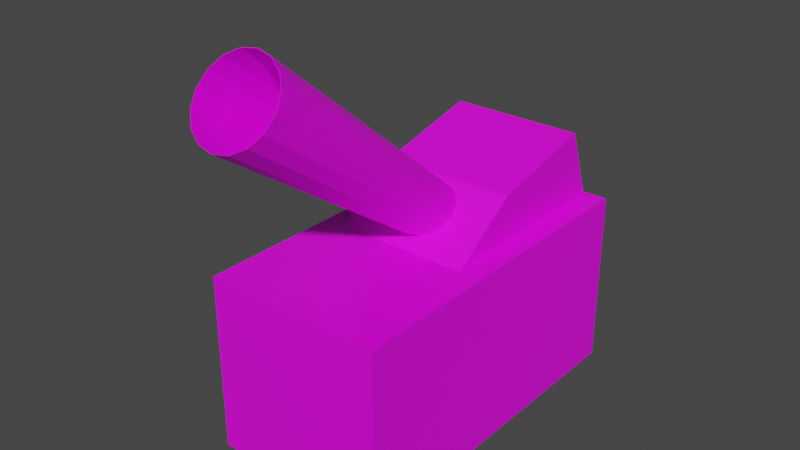# Source: ConfettiBlower.blend  (saved by Blender 3.5.10; exported with 4.5.12 LTS)
import bpy
from mathutils import Matrix  # noqa: F401  (used for matrix-valued properties, if any)

bpy.ops.wm.read_factory_settings(use_empty=True)
scene = bpy.context.scene
scene.name = 'Scene'

# ---- collections
col_collection = bpy.data.collections.new('Collection'); scene.collection.children.link(col_collection)

# ---- images (referenced by path relative to the original .blend; pixels are not part of the script)
import os
ASSET_DIR = os.environ.get("B2B_ASSET_DIR", "")  # directory of the original .blend (textures are referenced by path, not embedded)
HERE = os.path.dirname(os.path.abspath(__file__))  # packed textures are extracted next to this script under _unpacked/

def load_image(name, relpath, width, height, colorspace="sRGB"):
    """Load a texture the original file referenced (path relative to the .blend, or extracted next to this script)."""
    p = next((c for c in (os.path.join(HERE, relpath), os.path.join(ASSET_DIR, relpath)) if relpath and os.path.exists(c)), "")
    if p:
        img = bpy.data.images.load(p, check_existing=True)
        img.name = name
    else:  # same state as the original file: an image datablock whose file is absent (Cycles renders it pink)
        img = bpy.data.images.new(name, width, height)
        img.source = "FILE"
        img.filepath = "//" + (relpath or name)
    img.colorspace_settings.name = colorspace
    return img
img_texconfettiblower = load_image('TexConfettiBlower', 'TexConfettiBlower.png', 1024, 1024, 'sRGB')

# ---- materials (node trees are filled in below, after node groups)
mat_matbox = bpy.data.materials.new('MatBox')
mat_matbox.alpha_threshold = 0.0
mat_matbox.use_transparent_shadow = False
mat_matbox.roughness = 0.5
mat_matbox.line_color = (0.0, 0.0, 0.0, 1.0)

# ---- material node trees
mat_matbox.use_nodes = True; mat_matbox.node_tree.nodes.clear()
_N = mat_matbox.node_tree.nodes; _L = mat_matbox.node_tree.links
n0 = _N.new('ShaderNodeOutputMaterial'); n0.name = 'Material Output'; n0.location = (300, 300)
n1 = _N.new('ShaderNodeBsdfPrincipled'); n1.name = 'Principled BSDF'; n1.location = (10, 300)
n1.distribution = 'GGX'
n1.subsurface_method = 'RANDOM_WALK_SKIN'
n1.inputs[3].default_value = 1.45
n1.inputs[27].default_value = (0.0, 0.0, 0.0, 1.0)
n1.inputs[28].default_value = 1.0
n2 = _N.new('ShaderNodeTexImage'); n2.name = 'Image Texture'; n2.location = (-280, 280)
n2.image = img_texconfettiblower
n2.interpolation = 'Closest'
_L.new(n1.outputs[0], n0.inputs[0])
_L.new(n2.outputs[0], n1.inputs[0])
n0.is_active_output = True

# ---- world
world_world = bpy.data.worlds.new('World'); scene.world = world_world
world_world.use_nodes = True; world_world.node_tree.nodes.clear()
_N = world_world.node_tree.nodes; _L = world_world.node_tree.links
n0 = _N.new('ShaderNodeOutputWorld'); n0.name = 'World Output'; n0.location = (300, 300)
n1 = _N.new('ShaderNodeBackground'); n1.name = 'Background'; n1.location = (10, 300)
n1.inputs[0].default_value = (0.05088, 0.05088, 0.05088, 1.0)
_L.new(n1.outputs[0], n0.inputs[0])
n0.is_active_output = True
world_world.color = (0.05088, 0.05088, 0.05088)
world_world.use_sun_shadow = False
world_world.sun_shadow_jitter_overblur = 0.0

# ---- meshes
me_cube = bpy.data.meshes.new('Cube')
me_cube.from_pydata([(1.0, 1.0, 1.0), (1.0, 1.0, -1.0), (1.0, -1.0, 1.0), (1.0, -1.0, -1.0), (-1.0, 1.0, 1.0), (-1.0, 1.0, -1.0), (-1.0, -1.0, 1.0), (-1.0, -1.0, -1.0), (-0.7507, -0.2184, 0.9626), (-0.7507, 0.2022, 1.525), (-0.7507, 0.975, 0.9626), (-0.7507, 0.8241, 1.809), (0.7507, -0.2184, 0.9626), (0.7507, 0.2022, 1.525), (0.7507, 0.975, 0.9626), (0.7507, 0.8241, 1.809)], [], [(0, 4, 6, 2), (3, 2, 6, 7), (7, 6, 4, 5), (5, 1, 3, 7), (1, 0, 2, 3), (5, 4, 0, 1), (8, 9, 11, 10), (10, 11, 15, 14), (14, 15, 13, 12), (12, 13, 9, 8), (10, 14, 12, 8), (15, 11, 9, 13)])
_uv = me_cube.uv_layers.new(name='UVMap')
_uv.uv.foreach_set('vector', [0.6667, 0.3333, 0.5001, 0.3333, 0.5001, 0.1667, 0.6667, 0.1667, 0.8333, 0.1667, 0.6667, 0.1667, 0.6667, 0.0001154, 0.8333, 0.0001154, 0.8333, 0.6665, 0.6667, 0.6665, 0.6667, 0.4999, 0.8333, 0.4999, 0.9999, 0.3333, 0.8333, 0.3333, 0.8333, 0.1667, 0.9999, 0.1667, 0.8333, 0.3333, 0.6667, 0.3333, 0.6667, 0.1667, 0.8333, 0.1667, 0.8333, 0.4999, 0.6667, 0.4999, 0.6667, 0.3333, 0.8333, 0.3333, 0.3333, 0.6665, 0.1667, 0.6665, 0.1667, 0.4999, 0.3333, 0.4999, 0.3333, 0.4999, 0.1667, 0.4999, 0.1667, 0.3333, 0.3333, 0.3333, 0.3333, 0.3333, 0.1667, 0.3333, 0.1667, 0.1667, 0.3333, 0.1667, 0.3333, 0.1667, 0.1667, 0.1667, 0.1667, 0.0001154, 0.3333, 0.0001154, 0.4999, 0.3333, 0.3333, 0.3333, 0.3333, 0.1667, 0.4999, 0.1667, 0.1667, 0.3333, 0.0001154, 0.3333, 0.0001154, 0.1667, 0.1667, 0.1667])
me_cube.materials.append(mat_matbox)
me_cube.use_mirror_vertex_groups = False
me_cube.update()
me_cylinder = bpy.data.meshes.new('Cylinder')
me_cylinder.from_pydata([(0.0, 0.5, -1.45), (1.12e-09, 0.734, 1.45), (0.1913, 0.4619, -1.45), (0.2809, 0.6781, 1.45), (0.3536, 0.3536, -1.45), (0.519, 0.519, 1.45), (0.4619, 0.1913, -1.45), (0.6781, 0.2809, 1.45), (0.5, 0.0, -1.45), (0.734, 5.579e-08, 1.45), (0.4619, -0.1913, -1.45), (0.6781, -0.2809, 1.45), (0.3536, -0.3536, -1.45), (0.519, -0.519, 1.45), (0.1913, -0.4619, -1.45), (0.2809, -0.6781, 1.45), (0.0, -0.5, -1.45), (1.12e-09, -0.734, 1.45), (-0.1913, -0.4619, -1.45), (-0.2809, -0.6781, 1.45), (-0.3536, -0.3536, -1.45), (-0.519, -0.519, 1.45), (-0.4619, -0.1913, -1.45), (-0.6781, -0.2809, 1.45), (-0.5, 0.0, -1.45), (-0.734, 5.579e-08, 1.45), (-0.4619, 0.1913, -1.45), (-0.6781, 0.2809, 1.45), (-0.3536, 0.3536, -1.45), (-0.519, 0.519, 1.45), (-0.1913, 0.4619, -1.45), (-0.2809, 0.6781, 1.45)], [], [(0, 1, 3, 2), (2, 3, 5, 4), (4, 5, 7, 6), (6, 7, 9, 8), (8, 9, 11, 10), (10, 11, 13, 12), (12, 13, 15, 14), (14, 15, 17, 16), (16, 17, 19, 18), (18, 19, 21, 20), (20, 21, 23, 22), (22, 23, 25, 24), (24, 25, 27, 26), (26, 27, 29, 28), (28, 29, 31, 30), (30, 31, 1, 0), (0, 2, 4, 6, 8, 10, 12, 14, 16, 18, 20, 22, 24, 26, 28, 30)])
_uv = me_cylinder.uv_layers.new(name='UVMap')
_uv.uv.foreach_set('vector', [0.767, 0.7971, 0.8465, 0.9086, 0.8029, 0.9261, 0.7725, 0.7942, 0.7725, 0.7942, 0.8029, 0.9261, 0.7566, 0.9255, 0.7788, 0.7936, 0.7788, 0.7936, 0.7566, 0.9255, 0.7123, 0.9116, 0.7846, 0.7958, 0.7846, 0.7958, 0.7123, 0.9116, 0.6788, 0.8784, 0.7895, 0.7993, 0.7895, 0.7993, 0.6788, 0.8784, 0.6603, 0.8352, 0.7926, 0.8044, 0.7926, 0.8044, 0.6603, 0.8352, 0.6594, 0.7884, 0.7934, 0.8105, 0.7934, 0.8105, 0.6594, 0.7884, 0.6764, 0.7448, 0.7917, 0.8164, 0.7917, 0.8164, 0.6764, 0.7448, 0.7089, 0.711, 0.7881, 0.8215, 0.7881, 0.8215, 0.7089, 0.711, 0.7518, 0.6921, 0.7828, 0.8247, 0.7828, 0.8247, 0.7518, 0.6921, 0.7988, 0.6911, 0.7766, 0.8255, 0.7766, 0.8255, 0.7988, 0.6911, 0.8424, 0.7082, 0.7705, 0.8239, 0.7705, 0.8239, 0.8424, 0.7082, 0.876, 0.741, 0.7653, 0.8202, 0.7653, 0.8202, 0.876, 0.741, 0.8943, 0.7841, 0.762, 0.8147, 0.762, 0.8147, 0.8943, 0.7841, 0.8943, 0.8306, 0.7612, 0.8084, 0.7612, 0.8084, 0.8943, 0.8306, 0.8761, 0.873, 0.7629, 0.8021, 0.7629, 0.8021, 0.8761, 0.873, 0.8465, 0.9086, 0.767, 0.7971, 0.767, 0.7971, 0.7725, 0.7942, 0.7788, 0.7936, 0.7846, 0.7958, 0.7895, 0.7993, 0.7926, 0.8044, 0.7934, 0.8105, 0.7917, 0.8164, 0.7881, 0.8215, 0.7828, 0.8247, 0.7766, 0.8255, 0.7705, 0.8239, 0.7653, 0.8202, 0.762, 0.8147, 0.7612, 0.8084, 0.7629, 0.8021])
me_cylinder.materials.append(mat_matbox)
me_cylinder.update()

# ---- objects
ob_cube = bpy.data.objects.new('Cube', me_cube)
ob_cylinder = bpy.data.objects.new('Cylinder', me_cylinder)

# ---- transforms, parenting, visibility, modifiers, constraints
ob_cube.location = (0.0, 0.0, 0.0)
ob_cube.scale = (1.0, 1.943, 1.0)
ob_cube.lock_rotations_4d = False
ob_cube.empty_display_type = 'ARROWS'
ob_cube.lineart.crease_threshold = 0.0
ob_cylinder.location = (-5.129e-17, -1.116, 2.18)
ob_cylinder.rotation_euler = (0.9211, 1.768e-16, 8.772e-17)
ob_cylinder.scale = (0.6252, 0.6252, 1.107)
_m = ob_cylinder.modifiers.new('Solidify', 'SOLIDIFY')

# ---- collection membership
col_collection.objects.link(ob_cube)
col_collection.objects.link(ob_cylinder)

# ---- scene / render settings (as saved in the file)
scene.frame_start = 1; scene.frame_end = 250; scene.frame_set(1)
scene.render.engine = 'BLENDER_EEVEE_NEXT'
scene.cycles.sampling_pattern = 'TABULATED_SOBOL'
scene.view_settings.view_transform = 'Filmic'
bpy.context.view_layer.update()

# ---- added for rendering (the .blend has no active camera and no usable light): camera, sun
cam_auto = bpy.data.cameras.new('AutoCamera')
cam_auto.lens = 50.0
cam_auto.sensor_width = 36.0
cam_auto.clip_end = 1000.0
ob_auto_camera = bpy.data.objects.new('AutoCamera', cam_auto)
scene.collection.objects.link(ob_auto_camera)
ob_auto_camera.location = (6.25509, -7.87112, 6.26242)
ob_auto_camera.rotation_euler = (1.09748, -7.21219e-08, 0.694738)
scene.camera = ob_auto_camera
light_auto_sun = bpy.data.lights.new('AutoSun', 'SUN')
light_auto_sun.energy = 3.0
light_auto_sun.angle = 0.0523599
ob_auto_sun = bpy.data.objects.new('AutoSun', light_auto_sun)
scene.collection.objects.link(ob_auto_sun)
ob_auto_sun.rotation_euler = (0.872665, 0.174533, 0.523599)
bpy.context.view_layer.update()
